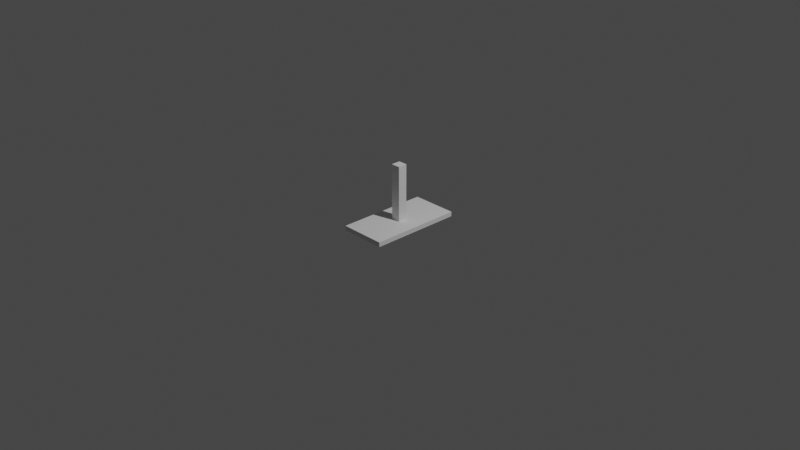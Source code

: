 # Source: shelf.blend  (saved by Blender 3.0.42; exported with 4.5.12 LTS)
import bpy
from mathutils import Matrix  # noqa: F401  (used for matrix-valued properties, if any)

bpy.ops.wm.read_factory_settings(use_empty=True)
scene = bpy.context.scene
scene.name = 'Scene'

# ---- collections
col_collection = bpy.data.collections.new('Collection'); scene.collection.children.link(col_collection)
col_mesh = bpy.data.collections.new('Mesh'); scene.collection.children.link(col_mesh)
col_shelf = bpy.data.collections.new('Shelf'); col_mesh.children.link(col_shelf)
col_rig = bpy.data.collections.new('Rig'); scene.collection.children.link(col_rig)
col_collision = bpy.data.collections.new('Collision'); scene.collection.children.link(col_collision)
col_extras = bpy.data.collections.new('Extras'); scene.collection.children.link(col_extras)

# ---- world
world_world = bpy.data.worlds.new('World'); scene.world = world_world
world_world.use_nodes = True; world_world.node_tree.nodes.clear()
_N = world_world.node_tree.nodes; _L = world_world.node_tree.links
n0 = _N.new('ShaderNodeOutputWorld'); n0.name = 'World Output'; n0.location = (300, 300)
n1 = _N.new('ShaderNodeBackground'); n1.name = 'Background'; n1.location = (10, 300)
n1.inputs[0].default_value = (0.05088, 0.05088, 0.05088, 1.0)
_L.new(n1.outputs[0], n0.inputs[0])
n0.is_active_output = True
world_world.color = (0.05088, 0.05088, 0.05088)
world_world.use_sun_shadow = False
world_world.sun_shadow_jitter_overblur = 0.0

# ---- cameras
cam_camera = bpy.data.cameras.new('Camera')
cam_camera.clip_end = 100.0
cam_camera.ortho_scale = 7.314

# ---- lights
light_light = bpy.data.lights.new('Light', 'POINT')
light_light.transmission_factor = 0.0
light_light.energy = 1000.0
light_light.shadow_soft_size = 0.1
light_light.shadow_maximum_resolution = 0.006
light_light.use_absolute_resolution = True

# ---- meshes
me_cube_001 = bpy.data.meshes.new('Cube.001')
me_cube_001.from_pydata([(-0.05, -0.05, -0.05), (-0.05, -0.05, 0.05), (-0.05, 0.05, -0.05), (-0.05, 0.05, 0.05), (0.05, -0.05, -0.05), (0.05, -0.05, 0.05), (0.05, 0.05, -0.05), (0.05, 0.05, 0.05)], [], [(0, 1, 3, 2), (2, 3, 7, 6), (6, 7, 5, 4), (4, 5, 1, 0), (2, 6, 4, 0), (7, 3, 1, 5)])
_uv = me_cube_001.uv_layers.new(name='UVMap')
_uv.uv.foreach_set('vector', [0.375, 0.0, 0.625, 0.0, 0.625, 0.25, 0.375, 0.25, 0.375, 0.25, 0.625, 0.25, 0.625, 0.5, 0.375, 0.5, 0.375, 0.5, 0.625, 0.5, 0.625, 0.75, 0.375, 0.75, 0.375, 0.75, 0.625, 0.75, 0.625, 1.0, 0.375, 1.0, 0.125, 0.5, 0.375, 0.5, 0.375, 0.75, 0.125, 0.75, 0.625, 0.5, 0.875, 0.5, 0.875, 0.75, 0.625, 0.75])
me_cube_001.use_remesh_fix_poles = True
me_cube_001.use_remesh_preserve_attributes = False
me_cube_001.update()
me_cube_002 = bpy.data.meshes.new('Cube.002')
me_cube_002.from_pydata([(-0.05, -0.05, -0.25), (-0.05, -0.05, 0.25), (-0.05, 0.05, -0.25), (-0.05, 0.05, 0.25), (0.05, -0.05, -0.25), (0.05, -0.05, 0.25), (0.05, 0.05, -0.25), (0.05, 0.05, 0.25)], [], [(0, 1, 3, 2), (2, 3, 7, 6), (6, 7, 5, 4), (4, 5, 1, 0), (2, 6, 4, 0), (7, 3, 1, 5)])
_uv = me_cube_002.uv_layers.new(name='UVMap')
_uv.uv.foreach_set('vector', [0.375, 0.0, 0.625, 0.0, 0.625, 0.25, 0.375, 0.25, 0.375, 0.25, 0.625, 0.25, 0.625, 0.5, 0.375, 0.5, 0.375, 0.5, 0.625, 0.5, 0.625, 0.75, 0.375, 0.75, 0.375, 0.75, 0.625, 0.75, 0.625, 1.0, 0.375, 1.0, 0.125, 0.5, 0.375, 0.5, 0.375, 0.75, 0.125, 0.75, 0.625, 0.5, 0.875, 0.5, 0.875, 0.75, 0.625, 0.75])
me_cube_002.use_remesh_fix_poles = True
me_cube_002.use_remesh_preserve_attributes = False
me_cube_002.update()
me_cube_003 = bpy.data.meshes.new('Cube.003')
me_cube_003.from_pydata([(-0.25, -0.5, -0.05), (-0.25, -0.5, 5.588e-09), (-0.25, 0.5, -0.05), (-0.25, 0.5, 5.588e-09), (0.25, -0.5, -0.05), (0.25, -0.5, 5.588e-09), (0.25, 0.5, -0.05), (0.25, 0.5, 5.588e-09)], [], [(0, 1, 3, 2), (2, 3, 7, 6), (6, 7, 5, 4), (4, 5, 1, 0), (2, 6, 4, 0), (7, 3, 1, 5)])
_uv = me_cube_003.uv_layers.new(name='UVMap')
_uv.uv.foreach_set('vector', [0.375, 0.0, 0.625, 0.0, 0.625, 0.25, 0.375, 0.25, 0.375, 0.25, 0.625, 0.25, 0.625, 0.5, 0.375, 0.5, 0.375, 0.5, 0.625, 0.5, 0.625, 0.75, 0.375, 0.75, 0.375, 0.75, 0.625, 0.75, 0.625, 1.0, 0.375, 1.0, 0.125, 0.5, 0.375, 0.5, 0.375, 0.75, 0.125, 0.75, 0.625, 0.5, 0.875, 0.5, 0.875, 0.75, 0.625, 0.75])
me_cube_003.use_remesh_fix_poles = True
me_cube_003.use_remesh_preserve_attributes = False
me_cube_003.update()

# ---- objects
ob_light = bpy.data.objects.new('Light', light_light)
ob_camera = bpy.data.objects.new('Camera', cam_camera)
ob_feet = bpy.data.objects.new('Feet', me_cube_001)
ob_strut = bpy.data.objects.new('Strut', me_cube_002)
ob_cube = bpy.data.objects.new('Cube', me_cube_003)

# ---- transforms, parenting, visibility, modifiers, constraints
ob_light.location = (4.076, 1.005, 5.904)
ob_light.rotation_euler = (0.6503, 0.05522, 1.866)
ob_light.lock_rotations_4d = False
ob_light.empty_display_type = 'ARROWS'
ob_light.color = (0.0, 0.0, 0.0, 0.0)
ob_light.lineart.crease_threshold = 0.0
ob_camera.location = (7.359, -6.926, 4.958)
ob_camera.rotation_euler = (1.109, 0.0, 0.8149)
ob_camera.lock_rotations_4d = False
ob_camera.empty_display_type = 'ARROWS'
ob_camera.color = (0.0, 0.0, 0.0, 0.0)
ob_camera.display_type = 'WIRE'
ob_camera.lineart.crease_threshold = 0.0
ob_feet.location = (0.0, 0.0, 0.05)
ob_strut.location = (0.0, 0.0, 0.35)
ob_cube.location = (0.0, 0.0, 0.0)

# ---- collection membership
col_collection.objects.link(ob_light)
col_collection.objects.link(ob_camera)
col_shelf.objects.link(ob_feet)
col_shelf.objects.link(ob_strut)
col_shelf.objects.link(ob_cube)

# ---- scene / render settings (as saved in the file)
scene.camera = ob_camera
scene.frame_start = 1; scene.frame_end = 250; scene.frame_set(1)
scene.render.engine = 'BLENDER_EEVEE_NEXT'
scene.cycles.sampling_pattern = 'TABULATED_SOBOL'
scene.cycles.use_light_tree = False
scene.view_settings.view_transform = 'Filmic'
bpy.context.view_layer.update()
